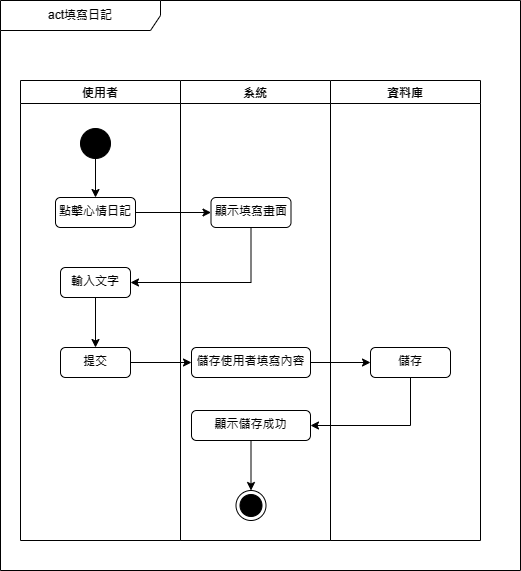

The diagram above was exported from draw.io. Its source (the exported page's mxGraphModel, read from the mxfile embedded in the PNG):
<mxGraphModel dx="1290" dy="1718" grid="1" gridSize="10" guides="1" tooltips="1" connect="1" arrows="1" fold="1" page="1" pageScale="1" pageWidth="827" pageHeight="1169" math="0" shadow="0">
  <root>
    <mxCell id="0" />
    <mxCell id="1" parent="0" />
    <mxCell id="zzc5oVkqhB8dNAEk-YS4-1" value="act填寫日記" style="shape=umlFrame;whiteSpace=wrap;html=1;pointerEvents=0;recursiveResize=0;container=1;collapsible=0;width=160;" parent="1" vertex="1">
      <mxGeometry x="130" y="-70" width="520" height="570" as="geometry" />
    </mxCell>
    <mxCell id="zzc5oVkqhB8dNAEk-YS4-2" value="使用者" style="swimlane;" parent="zzc5oVkqhB8dNAEk-YS4-1" vertex="1">
      <mxGeometry x="20" y="80" width="160" height="460" as="geometry" />
    </mxCell>
    <mxCell id="zzc5oVkqhB8dNAEk-YS4-3" style="edgeStyle=orthogonalEdgeStyle;rounded=0;orthogonalLoop=1;jettySize=auto;html=1;exitX=0.5;exitY=1;exitDx=0;exitDy=0;entryX=0.5;entryY=0;entryDx=0;entryDy=0;" parent="zzc5oVkqhB8dNAEk-YS4-2" source="zzc5oVkqhB8dNAEk-YS4-4" target="zzc5oVkqhB8dNAEk-YS4-5" edge="1">
      <mxGeometry relative="1" as="geometry" />
    </mxCell>
    <mxCell id="zzc5oVkqhB8dNAEk-YS4-4" value="" style="ellipse;fillColor=strokeColor;html=1;" parent="zzc5oVkqhB8dNAEk-YS4-2" vertex="1">
      <mxGeometry x="60" y="48" width="30" height="30" as="geometry" />
    </mxCell>
    <mxCell id="zzc5oVkqhB8dNAEk-YS4-5" value="點擊心情日記" style="html=1;align=center;verticalAlign=top;rounded=1;absoluteArcSize=1;arcSize=10;dashed=0;whiteSpace=wrap;" parent="zzc5oVkqhB8dNAEk-YS4-2" vertex="1">
      <mxGeometry x="35" y="117" width="80" height="30" as="geometry" />
    </mxCell>
    <mxCell id="zzc5oVkqhB8dNAEk-YS4-21" style="edgeStyle=orthogonalEdgeStyle;rounded=0;orthogonalLoop=1;jettySize=auto;html=1;exitX=0.5;exitY=1;exitDx=0;exitDy=0;entryX=0.5;entryY=0;entryDx=0;entryDy=0;" parent="zzc5oVkqhB8dNAEk-YS4-2" source="zzc5oVkqhB8dNAEk-YS4-7" target="zzc5oVkqhB8dNAEk-YS4-9" edge="1">
      <mxGeometry relative="1" as="geometry" />
    </mxCell>
    <mxCell id="zzc5oVkqhB8dNAEk-YS4-7" value="輸入文字" style="html=1;align=center;verticalAlign=top;rounded=1;absoluteArcSize=1;arcSize=10;dashed=0;whiteSpace=wrap;" parent="zzc5oVkqhB8dNAEk-YS4-2" vertex="1">
      <mxGeometry x="40" y="187" width="70" height="30" as="geometry" />
    </mxCell>
    <mxCell id="zzc5oVkqhB8dNAEk-YS4-9" value="提交" style="html=1;align=center;verticalAlign=top;rounded=1;absoluteArcSize=1;arcSize=10;dashed=0;whiteSpace=wrap;" parent="zzc5oVkqhB8dNAEk-YS4-2" vertex="1">
      <mxGeometry x="40" y="267" width="70" height="30" as="geometry" />
    </mxCell>
    <mxCell id="zzc5oVkqhB8dNAEk-YS4-10" value="系統" style="swimlane;" parent="zzc5oVkqhB8dNAEk-YS4-1" vertex="1">
      <mxGeometry x="180" y="80" width="150" height="460" as="geometry" />
    </mxCell>
    <mxCell id="zzc5oVkqhB8dNAEk-YS4-11" value="顯示填寫畫面" style="html=1;align=center;verticalAlign=top;rounded=1;absoluteArcSize=1;arcSize=10;dashed=0;whiteSpace=wrap;" parent="zzc5oVkqhB8dNAEk-YS4-10" vertex="1">
      <mxGeometry x="30.5" y="117" width="80" height="30" as="geometry" />
    </mxCell>
    <mxCell id="zzc5oVkqhB8dNAEk-YS4-14" value="儲存使用者填寫內容" style="html=1;align=center;verticalAlign=top;rounded=1;absoluteArcSize=1;arcSize=10;dashed=0;whiteSpace=wrap;" parent="zzc5oVkqhB8dNAEk-YS4-10" vertex="1">
      <mxGeometry x="11" y="267" width="119" height="30" as="geometry" />
    </mxCell>
    <mxCell id="zzc5oVkqhB8dNAEk-YS4-15" value="" style="ellipse;html=1;shape=endState;fillColor=strokeColor;" parent="zzc5oVkqhB8dNAEk-YS4-10" vertex="1">
      <mxGeometry x="55.5" y="410" width="30" height="30" as="geometry" />
    </mxCell>
    <mxCell id="Dr9crnmKKqHix0JAkfV9-2" style="edgeStyle=orthogonalEdgeStyle;rounded=0;orthogonalLoop=1;jettySize=auto;html=1;entryX=0.5;entryY=0;entryDx=0;entryDy=0;" parent="zzc5oVkqhB8dNAEk-YS4-10" source="Dr9crnmKKqHix0JAkfV9-1" target="zzc5oVkqhB8dNAEk-YS4-15" edge="1">
      <mxGeometry relative="1" as="geometry" />
    </mxCell>
    <mxCell id="Dr9crnmKKqHix0JAkfV9-1" value="顯示儲存成功" style="html=1;align=center;verticalAlign=top;rounded=1;absoluteArcSize=1;arcSize=10;dashed=0;whiteSpace=wrap;" parent="zzc5oVkqhB8dNAEk-YS4-10" vertex="1">
      <mxGeometry x="11" y="330" width="119" height="30" as="geometry" />
    </mxCell>
    <mxCell id="zzc5oVkqhB8dNAEk-YS4-16" style="edgeStyle=orthogonalEdgeStyle;rounded=0;orthogonalLoop=1;jettySize=auto;html=1;exitX=1;exitY=0.5;exitDx=0;exitDy=0;entryX=0;entryY=0.5;entryDx=0;entryDy=0;" parent="zzc5oVkqhB8dNAEk-YS4-1" source="zzc5oVkqhB8dNAEk-YS4-5" target="zzc5oVkqhB8dNAEk-YS4-11" edge="1">
      <mxGeometry relative="1" as="geometry" />
    </mxCell>
    <mxCell id="zzc5oVkqhB8dNAEk-YS4-18" style="edgeStyle=orthogonalEdgeStyle;rounded=0;orthogonalLoop=1;jettySize=auto;html=1;exitX=0.5;exitY=1;exitDx=0;exitDy=0;entryX=1;entryY=0.5;entryDx=0;entryDy=0;" parent="zzc5oVkqhB8dNAEk-YS4-1" source="zzc5oVkqhB8dNAEk-YS4-11" target="zzc5oVkqhB8dNAEk-YS4-7" edge="1">
      <mxGeometry relative="1" as="geometry" />
    </mxCell>
    <mxCell id="zzc5oVkqhB8dNAEk-YS4-20" style="edgeStyle=orthogonalEdgeStyle;rounded=0;orthogonalLoop=1;jettySize=auto;html=1;exitX=1;exitY=0.5;exitDx=0;exitDy=0;entryX=0;entryY=0.5;entryDx=0;entryDy=0;" parent="zzc5oVkqhB8dNAEk-YS4-1" source="zzc5oVkqhB8dNAEk-YS4-9" target="zzc5oVkqhB8dNAEk-YS4-14" edge="1">
      <mxGeometry relative="1" as="geometry">
        <Array as="points" />
      </mxGeometry>
    </mxCell>
    <mxCell id="-u6RQoj48oE6CWZqvQkn-1" value="資料庫" style="swimlane;" parent="zzc5oVkqhB8dNAEk-YS4-1" vertex="1">
      <mxGeometry x="330" y="80" width="150" height="460" as="geometry" />
    </mxCell>
    <mxCell id="-u6RQoj48oE6CWZqvQkn-4" value="儲存" style="html=1;align=center;verticalAlign=top;rounded=1;absoluteArcSize=1;arcSize=10;dashed=0;whiteSpace=wrap;" parent="-u6RQoj48oE6CWZqvQkn-1" vertex="1">
      <mxGeometry x="40" y="267" width="80" height="30" as="geometry" />
    </mxCell>
    <mxCell id="-u6RQoj48oE6CWZqvQkn-6" style="edgeStyle=orthogonalEdgeStyle;rounded=0;orthogonalLoop=1;jettySize=auto;html=1;" parent="zzc5oVkqhB8dNAEk-YS4-1" source="zzc5oVkqhB8dNAEk-YS4-14" target="-u6RQoj48oE6CWZqvQkn-4" edge="1">
      <mxGeometry relative="1" as="geometry" />
    </mxCell>
    <mxCell id="-u6RQoj48oE6CWZqvQkn-7" style="edgeStyle=orthogonalEdgeStyle;rounded=0;orthogonalLoop=1;jettySize=auto;html=1;entryX=1;entryY=0.5;entryDx=0;entryDy=0;" parent="zzc5oVkqhB8dNAEk-YS4-1" source="-u6RQoj48oE6CWZqvQkn-4" target="Dr9crnmKKqHix0JAkfV9-1" edge="1">
      <mxGeometry relative="1" as="geometry">
        <Array as="points">
          <mxPoint x="410" y="425" />
        </Array>
      </mxGeometry>
    </mxCell>
  </root>
</mxGraphModel>